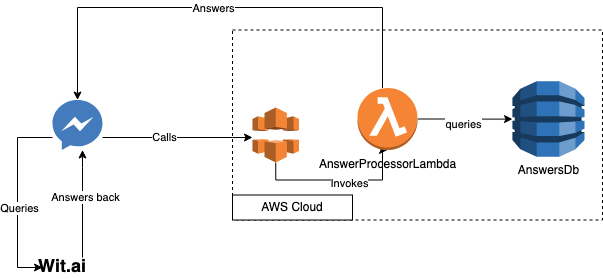

The diagram above was exported from draw.io. Its source (the exported page's mxGraphModel, read from the mxfile embedded in the PNG):
<mxGraphModel dx="1186" dy="721" grid="1" gridSize="10" guides="1" tooltips="1" connect="1" arrows="1" fold="1" page="1" pageScale="1" pageWidth="850" pageHeight="1100" math="0" shadow="0">
  <root>
    <mxCell id="0" />
    <mxCell id="1" parent="0" />
    <mxCell id="U6UXZX-FxM5_L6ZvQjIL-11" value="" style="rounded=0;whiteSpace=wrap;html=1;dashed=1;align=left;" parent="1" vertex="1">
      <mxGeometry x="270" y="102.5" width="370" height="190" as="geometry" />
    </mxCell>
    <mxCell id="YPm-2Q1Ds2xaAPLXFsmQ-1" style="edgeStyle=orthogonalEdgeStyle;rounded=0;orthogonalLoop=1;jettySize=auto;html=1;" edge="1" parent="1" source="U6UXZX-FxM5_L6ZvQjIL-2" target="U6UXZX-FxM5_L6ZvQjIL-15">
      <mxGeometry relative="1" as="geometry">
        <Array as="points">
          <mxPoint x="270" y="210" />
          <mxPoint x="270" y="210" />
        </Array>
      </mxGeometry>
    </mxCell>
    <mxCell id="YPm-2Q1Ds2xaAPLXFsmQ-9" value="Calls" style="edgeLabel;html=1;align=center;verticalAlign=middle;resizable=0;points=[];" vertex="1" connectable="0" parent="YPm-2Q1Ds2xaAPLXFsmQ-1">
      <mxGeometry x="0.7333" y="69" relative="1" as="geometry">
        <mxPoint x="-69" y="68" as="offset" />
      </mxGeometry>
    </mxCell>
    <mxCell id="YPm-2Q1Ds2xaAPLXFsmQ-3" style="edgeStyle=orthogonalEdgeStyle;rounded=0;orthogonalLoop=1;jettySize=auto;html=1;entryX=0;entryY=0.5;entryDx=0;entryDy=0;" edge="1" parent="1" source="U6UXZX-FxM5_L6ZvQjIL-2" target="U6UXZX-FxM5_L6ZvQjIL-6">
      <mxGeometry relative="1" as="geometry">
        <mxPoint x="10" y="330" as="targetPoint" />
        <Array as="points">
          <mxPoint x="55" y="210" />
          <mxPoint x="55" y="340" />
        </Array>
      </mxGeometry>
    </mxCell>
    <mxCell id="YPm-2Q1Ds2xaAPLXFsmQ-8" value="Queries" style="edgeLabel;html=1;align=center;verticalAlign=middle;resizable=0;points=[];" vertex="1" connectable="0" parent="YPm-2Q1Ds2xaAPLXFsmQ-3">
      <mxGeometry x="0.1059" y="1" relative="1" as="geometry">
        <mxPoint as="offset" />
      </mxGeometry>
    </mxCell>
    <mxCell id="U6UXZX-FxM5_L6ZvQjIL-2" value="" style="dashed=0;outlineConnect=0;html=1;align=center;labelPosition=center;verticalLabelPosition=bottom;verticalAlign=top;shape=mxgraph.weblogos.messenger_2" parent="1" vertex="1">
      <mxGeometry x="90" y="172.5" width="50" height="50" as="geometry" />
    </mxCell>
    <mxCell id="YPm-2Q1Ds2xaAPLXFsmQ-5" style="edgeStyle=orthogonalEdgeStyle;rounded=0;orthogonalLoop=1;jettySize=auto;html=1;" edge="1" parent="1" source="U6UXZX-FxM5_L6ZvQjIL-6" target="U6UXZX-FxM5_L6ZvQjIL-2">
      <mxGeometry relative="1" as="geometry">
        <mxPoint x="110" y="220" as="targetPoint" />
        <Array as="points">
          <mxPoint x="120" y="240" />
          <mxPoint x="120" y="240" />
        </Array>
      </mxGeometry>
    </mxCell>
    <mxCell id="YPm-2Q1Ds2xaAPLXFsmQ-6" value="Answers back" style="edgeLabel;html=1;align=center;verticalAlign=middle;resizable=0;points=[];" vertex="1" connectable="0" parent="YPm-2Q1Ds2xaAPLXFsmQ-5">
      <mxGeometry x="0.131" y="-2" relative="1" as="geometry">
        <mxPoint as="offset" />
      </mxGeometry>
    </mxCell>
    <mxCell id="U6UXZX-FxM5_L6ZvQjIL-6" value="&lt;font style=&quot;font-size: 18px&quot;&gt;&lt;b&gt;Wit.ai&lt;/b&gt;&lt;/font&gt;" style="text;html=1;strokeColor=none;fillColor=none;align=center;verticalAlign=middle;whiteSpace=wrap;rounded=0;" parent="1" vertex="1">
      <mxGeometry x="80" y="330" width="40" height="20" as="geometry" />
    </mxCell>
    <mxCell id="U6UXZX-FxM5_L6ZvQjIL-14" value="AWS Cloud" style="rounded=0;whiteSpace=wrap;html=1;" parent="1" vertex="1">
      <mxGeometry x="270" y="267.5" width="120" height="25" as="geometry" />
    </mxCell>
    <mxCell id="U6UXZX-FxM5_L6ZvQjIL-23" style="edgeStyle=orthogonalEdgeStyle;rounded=0;orthogonalLoop=1;jettySize=auto;html=1;exitX=0.5;exitY=1;exitDx=0;exitDy=0;exitPerimeter=0;entryX=0.5;entryY=1;entryDx=0;entryDy=0;entryPerimeter=0;" parent="1" source="U6UXZX-FxM5_L6ZvQjIL-15" target="U6UXZX-FxM5_L6ZvQjIL-16" edge="1">
      <mxGeometry relative="1" as="geometry">
        <Array as="points">
          <mxPoint x="313" y="252.5" />
          <mxPoint x="420" y="252.5" />
        </Array>
      </mxGeometry>
    </mxCell>
    <mxCell id="U6UXZX-FxM5_L6ZvQjIL-29" value="Invokes" style="edgeLabel;html=1;align=center;verticalAlign=middle;resizable=0;points=[];" parent="U6UXZX-FxM5_L6ZvQjIL-23" vertex="1" connectable="0">
      <mxGeometry x="0.143" y="-3" relative="1" as="geometry">
        <mxPoint as="offset" />
      </mxGeometry>
    </mxCell>
    <mxCell id="U6UXZX-FxM5_L6ZvQjIL-15" value="" style="outlineConnect=0;dashed=0;verticalLabelPosition=bottom;verticalAlign=top;align=center;html=1;shape=mxgraph.aws3.cloudfront;fillColor=#F58536;gradientColor=none;" parent="1" vertex="1">
      <mxGeometry x="290" y="180" width="46.5" height="55" as="geometry" />
    </mxCell>
    <mxCell id="U6UXZX-FxM5_L6ZvQjIL-19" style="edgeStyle=orthogonalEdgeStyle;rounded=0;orthogonalLoop=1;jettySize=auto;html=1;" parent="1" source="U6UXZX-FxM5_L6ZvQjIL-16" target="U6UXZX-FxM5_L6ZvQjIL-18" edge="1">
      <mxGeometry relative="1" as="geometry" />
    </mxCell>
    <mxCell id="U6UXZX-FxM5_L6ZvQjIL-25" value="queries" style="edgeLabel;html=1;align=center;verticalAlign=middle;resizable=0;points=[];" parent="U6UXZX-FxM5_L6ZvQjIL-19" vertex="1" connectable="0">
      <mxGeometry x="0.0025" y="-5" relative="1" as="geometry">
        <mxPoint x="-2" as="offset" />
      </mxGeometry>
    </mxCell>
    <mxCell id="U6UXZX-FxM5_L6ZvQjIL-34" style="edgeStyle=orthogonalEdgeStyle;rounded=0;orthogonalLoop=1;jettySize=auto;html=1;" parent="1" source="U6UXZX-FxM5_L6ZvQjIL-16" target="U6UXZX-FxM5_L6ZvQjIL-2" edge="1">
      <mxGeometry relative="1" as="geometry">
        <Array as="points">
          <mxPoint x="420" y="80" />
          <mxPoint x="115" y="80" />
        </Array>
      </mxGeometry>
    </mxCell>
    <mxCell id="U6UXZX-FxM5_L6ZvQjIL-35" value="Answers" style="edgeLabel;html=1;align=center;verticalAlign=middle;resizable=0;points=[];" parent="U6UXZX-FxM5_L6ZvQjIL-34" vertex="1" connectable="0">
      <mxGeometry x="0.044" relative="1" as="geometry">
        <mxPoint as="offset" />
      </mxGeometry>
    </mxCell>
    <mxCell id="U6UXZX-FxM5_L6ZvQjIL-16" value="AnswerProcessorLambda" style="outlineConnect=0;dashed=0;verticalLabelPosition=bottom;verticalAlign=top;align=center;html=1;shape=mxgraph.aws3.lambda_function;fillColor=#F58534;gradientColor=none;" parent="1" vertex="1">
      <mxGeometry x="395" y="160.5" width="60" height="62" as="geometry" />
    </mxCell>
    <mxCell id="U6UXZX-FxM5_L6ZvQjIL-18" value="AnswersDb" style="outlineConnect=0;dashed=0;verticalLabelPosition=bottom;verticalAlign=top;align=center;html=1;shape=mxgraph.aws3.dynamo_db;fillColor=#2E73B8;gradientColor=none;" parent="1" vertex="1">
      <mxGeometry x="550" y="153.75" width="72" height="75.5" as="geometry" />
    </mxCell>
  </root>
</mxGraphModel>